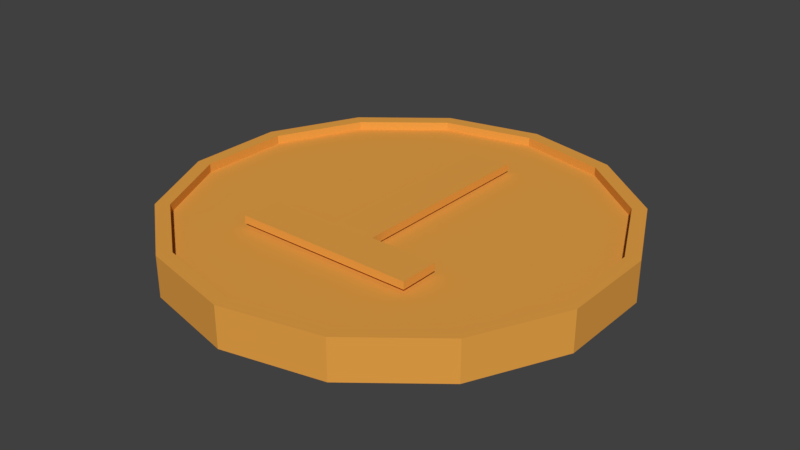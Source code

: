 # Source: coin.blend  (saved by Blender 2.79.0; exported with 4.5.12 LTS)
import bpy
from mathutils import Matrix  # noqa: F401  (used for matrix-valued properties, if any)

bpy.ops.wm.read_factory_settings(use_empty=True)
scene = bpy.context.scene
scene.name = 'Scene'

# ---- collections
col_collection_1 = bpy.data.collections.new('Collection 1'); scene.collection.children.link(col_collection_1)

# ---- materials (node trees are filled in below, after node groups)
mat_material_004 = bpy.data.materials.new('Material.004')
mat_material_004.alpha_threshold = 0.0
mat_material_004.use_transparent_shadow = False
mat_material_004.diffuse_color = (0.8, 0.3606, 0.06353, 1.0)
mat_material_004.roughness = 0.5
mat_material_003 = bpy.data.materials.new('Material.003')
mat_material_003.alpha_threshold = 0.0
mat_material_003.use_transparent_shadow = False
mat_material_003.diffuse_color = (0.8, 0.3606, 0.06353, 1.0)
mat_material_003.roughness = 0.5

# ---- material node trees

# ---- world
world_world = bpy.data.worlds.new('World'); scene.world = world_world
world_world.color = (0.05088, 0.05088, 0.05088)
world_world.use_sun_shadow = False
world_world.sun_shadow_jitter_overblur = 0.0
world_world.cycles.sampling_method = 'MANUAL'

# ---- meshes
me_plane_006 = bpy.data.meshes.new('Plane.006')
me_plane_006.from_pydata([(-1.0, -1.157, 0.0), (1.0, -1.157, 0.0), (-1.0, 0.843, 0.0), (1.0, 0.843, 0.0), (0.2396, -0.9997, -0.01192), (0.2396, 11.11, -0.01192), (-0.2396, -0.9997, -0.01192), (-0.2396, 11.11, -0.01192), (-1.0, 0.843, 0.0754), (-1.0, -1.157, 0.0754), (1.0, -1.157, 0.0754), (1.0, 0.843, 0.0754), (-0.2396, -0.9997, 0.06348), (0.2396, -0.9997, 0.06348), (0.2396, 11.11, 0.06348), (-0.2396, 11.11, 0.06348), (-1.0, -1.157, 0.2914), (1.0, -1.157, 0.2914), (-1.0, 0.843, 0.2914), (1.0, 0.843, 0.2914), (0.2396, -0.9997, 0.2795), (0.2396, 11.11, 0.2795), (-0.2396, -0.9997, 0.2795), (-0.2396, 11.11, 0.2795), (-1.0, 0.843, 0.3668), (-1.0, -1.157, 0.3668), (1.0, -1.157, 0.3668), (1.0, 0.843, 0.3668), (-0.2396, -0.9997, 0.3549), (0.2396, -0.9997, 0.3549), (0.2396, 11.11, 0.3549), (-0.2396, 11.11, 0.3549), (-0.008163, 15.37, -0.05957), (-0.008163, 15.37, 0.3398), (1.053, 14.26, -0.05957), (1.053, 14.26, 0.3398), (1.904, 11.15, -0.05957), (1.904, 11.15, 0.3398), (2.376, 6.654, -0.05957), (2.376, 6.654, 0.3398), (2.376, 1.666, -0.05957), (2.376, 1.666, 0.3398), (1.904, -2.828, -0.05957), (1.904, -2.828, 0.3398), (1.053, -5.938, -0.05957), (1.053, -5.938, 0.3398), (-0.008163, -7.048, -0.05957), (-0.008163, -7.048, 0.3398), (-1.069, -5.938, -0.05957), (-1.069, -5.938, 0.3398), (-1.92, -2.828, -0.05957), (-1.92, -2.828, 0.3398), (-2.392, 1.666, -0.05957), (-2.392, 1.666, 0.3398), (-2.392, 6.654, -0.05957), (-2.392, 6.654, 0.3398), (-1.92, 11.15, -0.05957), (-1.92, 11.15, 0.3398), (-1.069, 14.26, -0.05957), (-1.069, 14.26, 0.3398), (0.9857, 13.62, 0.3398), (-0.008163, 14.66, 0.3398), (1.783, 10.71, 0.3398), (2.225, 6.496, 0.3398), (2.225, 1.824, 0.3398), (1.783, -2.386, 0.3398), (0.9857, -5.299, 0.3398), (-0.008163, -6.339, 0.3398), (-1.002, -5.299, 0.3398), (-1.799, -2.386, 0.3398), (-2.241, 1.824, 0.3398), (-2.241, 6.496, 0.3398), (-1.799, 10.71, 0.3398), (-1.002, 13.62, 0.3398), (0.9857, 13.62, 0.2541), (-0.008163, 14.66, 0.2541), (1.783, 10.71, 0.2541), (2.225, 6.496, 0.2541), (2.225, 1.824, 0.2541), (1.783, -2.386, 0.2541), (0.9857, -5.299, 0.2541), (-0.008163, -6.339, 0.2541), (-1.002, -5.299, 0.2541), (-1.799, -2.386, 0.2541), (-2.241, 1.824, 0.2541), (-2.241, 6.496, 0.2541), (-1.799, 10.71, 0.2541), (-1.002, 13.62, 0.2541), (-0.008163, 14.55, -0.05957), (0.9756, 13.52, -0.05957), (1.765, 10.64, -0.05957), (2.202, 6.473, -0.05957), (2.202, 1.848, -0.05957), (1.765, -2.319, -0.05957), (0.9756, -5.203, -0.05957), (-0.008163, -6.232, -0.05957), (-0.9919, -5.203, -0.05957), (-1.781, -2.319, -0.05957), (-2.219, 1.848, -0.05957), (-2.219, 6.473, -0.05957), (-1.781, 10.64, -0.05957), (-0.9919, 13.52, -0.05957), (-0.008163, 14.55, 0.07927), (0.9756, 13.52, 0.07927), (1.765, 10.64, 0.07927), (2.202, 6.473, 0.07927), (2.202, 1.848, 0.07927), (1.765, -2.319, 0.07927), (0.9756, -5.203, 0.07927), (-0.008163, -6.232, 0.07927), (-0.9919, -5.203, 0.07927), (-1.781, -2.319, 0.07927), (-2.219, 1.848, 0.07927), (-2.219, 6.473, 0.07927), (-1.781, 10.64, 0.07927), (-0.9919, 13.52, 0.07927)], [], [(0, 2, 3, 1), (4, 6, 7, 5), (9, 10, 11, 8), (13, 14, 15, 12), (0, 1, 10, 9), (5, 7, 15, 14), (6, 4, 13, 12), (1, 3, 11, 10), (2, 0, 9, 8), (7, 6, 12, 15), (4, 5, 14, 13), (3, 2, 8, 11), (16, 18, 19, 17), (20, 22, 23, 21), (25, 26, 27, 24), (29, 30, 31, 28), (16, 17, 26, 25), (21, 23, 31, 30), (22, 20, 29, 28), (17, 19, 27, 26), (18, 16, 25, 24), (23, 22, 28, 31), (20, 21, 30, 29), (19, 18, 24, 27), (32, 33, 35, 34), (34, 35, 37, 36), (36, 37, 39, 38), (38, 39, 41, 40), (40, 41, 43, 42), (42, 43, 45, 44), (44, 45, 47, 46), (46, 47, 49, 48), (48, 49, 51, 50), (50, 51, 53, 52), (52, 53, 55, 54), (54, 55, 57, 56), (41, 39, 63, 64), (56, 57, 59, 58), (58, 59, 33, 32), (34, 36, 90, 89), (61, 73, 87, 75), (51, 49, 68, 69), (33, 59, 73, 61), (37, 35, 60, 62), (47, 45, 66, 67), (57, 55, 71, 72), (43, 41, 64, 65), (53, 51, 69, 70), (39, 37, 62, 63), (49, 47, 67, 68), (35, 33, 61, 60), (59, 57, 72, 73), (45, 43, 65, 66), (55, 53, 70, 71), (74, 75, 87, 86, 85, 84, 83, 82, 81, 80, 79, 78, 77, 76), (67, 66, 80, 81), (68, 67, 81, 82), (60, 61, 75, 74), (69, 68, 82, 83), (62, 60, 74, 76), (70, 69, 83, 84), (63, 62, 76, 77), (71, 70, 84, 85), (64, 63, 77, 78), (72, 71, 85, 86), (65, 64, 78, 79), (73, 72, 86, 87), (66, 65, 79, 80), (97, 98, 112, 111), (44, 46, 95, 94), (54, 56, 100, 99), (40, 42, 93, 92), (50, 52, 98, 97), (36, 38, 91, 90), (46, 48, 96, 95), (56, 58, 101, 100), (32, 34, 89, 88), (42, 44, 94, 93), (52, 54, 99, 98), (38, 40, 92, 91), (48, 50, 97, 96), (58, 32, 88, 101), (102, 103, 104, 105, 106, 107, 108, 109, 110, 111, 112, 113, 114, 115), (90, 91, 105, 104), (98, 99, 113, 112), (91, 92, 106, 105), (99, 100, 114, 113), (92, 93, 107, 106), (100, 101, 115, 114), (93, 94, 108, 107), (101, 88, 102, 115), (94, 95, 109, 108), (95, 96, 110, 109), (88, 89, 103, 102), (96, 97, 111, 110), (89, 90, 104, 103)])
me_plane_006.polygons.foreach_set('material_index', [0, 0, 0, 0, 0, 0, 0, 0, 0, 0, 0, 0, 1, 1, 1, 1, 1, 1, 1, 1, 1, 1, 1, 1, 1, 1, 1, 1, 1, 1, 1, 1, 1, 1, 1, 1, 1, 1, 1, 1, 1, 1, 1, 1, 1, 1, 1, 1, 1, 1, 1, 1, 1, 1, 1, 1, 1, 1, 1, 1, 1, 1, 1, 1, 1, 1, 1, 1, 1, 1, 1, 1, 1, 1, 1, 1, 1, 1, 1, 1, 1, 1, 1, 1, 1, 1, 1, 1, 1, 1, 1, 1, 1, 1, 1, 1])
_uv = me_plane_006.uv_layers.new(name='UVMap')
_uv.uv.foreach_set('vector', [0.8278, 0.8945, 0.8278, 0.8945, 0.8278, 0.8945, 0.8278, 0.8945, 0.8278, 0.8945, 0.8278, 0.8945, 0.8278, 0.8945, 0.8278, 0.8945, 0.8453, 0.9139, 0.8457, 0.9139, 0.8457, 0.9142, 0.8453, 0.9142, 0.8453, 0.9138, 0.8472, 0.9138, 0.8472, 0.9139, 0.8453, 0.9139, 0.8278, 0.8945, 0.8278, 0.8945, 0.8278, 0.8945, 0.8278, 0.8945, 0.8278, 0.8945, 0.8278, 0.8945, 0.8278, 0.8945, 0.8278, 0.8945, 0.8278, 0.8945, 0.8278, 0.8945, 0.8278, 0.8945, 0.8278, 0.8945, 0.8278, 0.8945, 0.8278, 0.8945, 0.8278, 0.8945, 0.8278, 0.8945, 0.8278, 0.8945, 0.8278, 0.8945, 0.8278, 0.8945, 0.8278, 0.8945, 0.8278, 0.8945, 0.8278, 0.8945, 0.8278, 0.8945, 0.8278, 0.8945, 0.8278, 0.8945, 0.8278, 0.8945, 0.8278, 0.8945, 0.8278, 0.8945, 0.8278, 0.8945, 0.8278, 0.8945, 0.8278, 0.8945, 0.8278, 0.8945, 0.8116, 0.8736, 0.9015, 0.8736, 0.9015, 0.9635, 0.8116, 0.9635, 0.8116, 0.8736, 0.9015, 0.8736, 0.9015, 0.9635, 0.8116, 0.9635, 0.8116, 0.8736, 0.9015, 0.8736, 0.9015, 0.9635, 0.8116, 0.9635, 0.8116, 0.8736, 0.9015, 0.8736, 0.9015, 0.9635, 0.8116, 0.9635, 0.8116, 0.8736, 0.9015, 0.8736, 0.9015, 0.9635, 0.8116, 0.9635, 0.8116, 0.8736, 0.9015, 0.8736, 0.9015, 0.9635, 0.8116, 0.9635, 0.8116, 0.8736, 0.9015, 0.8736, 0.9015, 0.9635, 0.8116, 0.9635, 0.8116, 0.8736, 0.9015, 0.8736, 0.9015, 0.9635, 0.8116, 0.9635, 0.8116, 0.8736, 0.9015, 0.8736, 0.9015, 0.9635, 0.8116, 0.9635, 0.8116, 0.8736, 0.9015, 0.8736, 0.9015, 0.9635, 0.8116, 0.9635, 0.8116, 0.8736, 0.9015, 0.8736, 0.9015, 0.9635, 0.8116, 0.9635, 0.8116, 0.8736, 0.9015, 0.8736, 0.9015, 0.9635, 0.8116, 0.9635, 0.07872, 0.9175, 0.1048, 0.9301, 0.09658, 0.9404, 0.07861, 0.9177, 0.07861, 0.9177, 0.09658, 0.9404, 0.08473, 0.9461, 0.07839, 0.9179, 0.07839, 0.9179, 0.08473, 0.9461, 0.07158, 0.9461, 0.07813, 0.9179, 0.07813, 0.9179, 0.07158, 0.9461, 0.05972, 0.9404, 0.07786, 0.9179, 0.07786, 0.9179, 0.05972, 0.9404, 0.05151, 0.9302, 0.07764, 0.9177, 0.07764, 0.9177, 0.05151, 0.9302, 0.04857, 0.9174, 0.07752, 0.9175, 0.07752, 0.9175, 0.04857, 0.9174, 0.05148, 0.9045, 0.07752, 0.9172, 0.07752, 0.9172, 0.05148, 0.9045, 0.05967, 0.8942, 0.07763, 0.917, 0.07763, 0.917, 0.05967, 0.8942, 0.0715, 0.8885, 0.07785, 0.9168, 0.07785, 0.9168, 0.0715, 0.8885, 0.08464, 0.8885, 0.07811, 0.9167, 0.07811, 0.9167, 0.08464, 0.8885, 0.09649, 0.8942, 0.07838, 0.9168, 0.07838, 0.9168, 0.09649, 0.8942, 0.1047, 0.9044, 0.0786, 0.9169, 0.05972, 0.9404, 0.07158, 0.9461, 0.07114, 0.9481, 0.05847, 0.942, 0.0786, 0.9169, 0.1047, 0.9044, 0.1077, 0.9173, 0.07872, 0.9172, 0.07872, 0.9172, 0.1077, 0.9173, 0.1048, 0.9301, 0.07872, 0.9175, 0.07861, 0.9177, 0.07839, 0.9179, 0.07838, 0.9178, 0.07857, 0.9177, 0.1066, 0.931, 0.1097, 0.9172, 0.1291, 0.9173, 0.1241, 0.9394, 0.0715, 0.8885, 0.05967, 0.8942, 0.0584, 0.8927, 0.07104, 0.8866, 0.1048, 0.9301, 0.1077, 0.9173, 0.1097, 0.9172, 0.1066, 0.931, 0.08473, 0.9461, 0.09658, 0.9404, 0.09785, 0.942, 0.0852, 0.9481, 0.05148, 0.9045, 0.04857, 0.9174, 0.04654, 0.9174, 0.04965, 0.9037, 0.1047, 0.9044, 0.09649, 0.8942, 0.09774, 0.8926, 0.1065, 0.9036, 0.05151, 0.9302, 0.05972, 0.9404, 0.05847, 0.942, 0.04969, 0.9311, 0.08464, 0.8885, 0.0715, 0.8885, 0.07104, 0.8866, 0.08508, 0.8865, 0.07158, 0.9461, 0.08473, 0.9461, 0.0852, 0.9481, 0.07114, 0.9481, 0.05967, 0.8942, 0.05148, 0.9045, 0.04965, 0.9037, 0.0584, 0.8927, 0.09658, 0.9404, 0.1048, 0.9301, 0.1066, 0.931, 0.09785, 0.942, 0.1077, 0.9173, 0.1047, 0.9044, 0.1065, 0.9036, 0.1097, 0.9172, 0.04857, 0.9174, 0.05151, 0.9302, 0.04969, 0.9311, 0.04654, 0.9174, 0.09649, 0.8942, 0.08464, 0.8885, 0.08508, 0.8865, 0.09774, 0.8926, 0.3969, 0.8753, 0.4014, 0.8809, 0.403, 0.888, 0.4014, 0.895, 0.3969, 0.9007, 0.3904, 0.9038, 0.3831, 0.9038, 0.3766, 0.9007, 0.3721, 0.895, 0.3705, 0.888, 0.3721, 0.8809, 0.3766, 0.8753, 0.3831, 0.8721, 0.3904, 0.8721, 0.04965, 0.9037, 0.04654, 0.9174, 0.02713, 0.9173, 0.0322, 0.8952, 0.0584, 0.8927, 0.04965, 0.9037, 0.0322, 0.8952, 0.04636, 0.8775, 0.09785, 0.942, 0.1066, 0.931, 0.1241, 0.9394, 0.1099, 0.9572, 0.07104, 0.8866, 0.0584, 0.8927, 0.04636, 0.8775, 0.06679, 0.8676, 0.0852, 0.9481, 0.09785, 0.942, 0.1099, 0.9572, 0.08946, 0.967, 0.08508, 0.8865, 0.07104, 0.8866, 0.06679, 0.8676, 0.08945, 0.8676, 0.07114, 0.9481, 0.0852, 0.9481, 0.08946, 0.967, 0.06676, 0.967, 0.09774, 0.8926, 0.08508, 0.8865, 0.08945, 0.8676, 0.1099, 0.8775, 0.05847, 0.942, 0.07114, 0.9481, 0.06676, 0.967, 0.0463, 0.9572, 0.1065, 0.9036, 0.09774, 0.8926, 0.1099, 0.8775, 0.124, 0.8952, 0.04969, 0.9311, 0.05847, 0.942, 0.0463, 0.9572, 0.03216, 0.9394, 0.1097, 0.9172, 0.1065, 0.9036, 0.124, 0.8952, 0.1291, 0.9173, 0.04654, 0.9174, 0.04969, 0.9311, 0.03216, 0.9394, 0.02713, 0.9173, 0.07787, 0.9168, 0.07811, 0.9168, 0.07812, 0.9171, 0.07801, 0.9171, 0.07752, 0.9175, 0.07752, 0.9172, 0.07756, 0.9172, 0.07756, 0.9175, 0.07838, 0.9168, 0.0786, 0.9169, 0.07856, 0.917, 0.07836, 0.9168, 0.07786, 0.9179, 0.07764, 0.9177, 0.07768, 0.9177, 0.07788, 0.9178, 0.07785, 0.9168, 0.07811, 0.9167, 0.07811, 0.9168, 0.07787, 0.9168, 0.07839, 0.9179, 0.07813, 0.9179, 0.07813, 0.9179, 0.07838, 0.9178, 0.07752, 0.9172, 0.07763, 0.917, 0.07767, 0.917, 0.07756, 0.9172, 0.0786, 0.9169, 0.07872, 0.9172, 0.07868, 0.9172, 0.07856, 0.917, 0.07872, 0.9175, 0.07861, 0.9177, 0.07857, 0.9177, 0.07868, 0.9175, 0.07764, 0.9177, 0.07752, 0.9175, 0.07756, 0.9175, 0.07768, 0.9177, 0.07811, 0.9167, 0.07838, 0.9168, 0.07836, 0.9168, 0.07811, 0.9168, 0.07813, 0.9179, 0.07786, 0.9179, 0.07788, 0.9178, 0.07813, 0.9179, 0.07763, 0.917, 0.07785, 0.9168, 0.07787, 0.9168, 0.07767, 0.917, 0.07872, 0.9172, 0.07872, 0.9175, 0.07868, 0.9175, 0.07868, 0.9172, 0.4018, 0.9163, 0.4018, 0.9235, 0.3987, 0.9299, 0.3931, 0.9343, 0.3862, 0.9359, 0.3792, 0.9343, 0.3736, 0.9299, 0.3705, 0.9234, 0.3705, 0.9163, 0.3736, 0.9099, 0.3792, 0.9054, 0.3862, 0.9038, 0.3932, 0.9054, 0.3987, 0.9099, 0.07838, 0.9178, 0.07813, 0.9179, 0.07812, 0.9176, 0.07823, 0.9176, 0.07811, 0.9168, 0.07836, 0.9168, 0.07824, 0.9171, 0.07812, 0.9171, 0.07813, 0.9179, 0.07788, 0.9178, 0.07801, 0.9176, 0.07812, 0.9176, 0.07836, 0.9168, 0.07856, 0.917, 0.07833, 0.9172, 0.07824, 0.9171, 0.07788, 0.9178, 0.07768, 0.9177, 0.07792, 0.9175, 0.07801, 0.9176, 0.07856, 0.917, 0.07868, 0.9172, 0.07837, 0.9173, 0.07833, 0.9172, 0.07768, 0.9177, 0.07756, 0.9175, 0.07787, 0.9174, 0.07792, 0.9175, 0.07868, 0.9172, 0.07868, 0.9175, 0.07837, 0.9174, 0.07837, 0.9173, 0.07756, 0.9175, 0.07756, 0.9172, 0.07787, 0.9173, 0.07787, 0.9174, 0.07756, 0.9172, 0.07767, 0.917, 0.07792, 0.9172, 0.07787, 0.9173, 0.07868, 0.9175, 0.07857, 0.9177, 0.07832, 0.9175, 0.07837, 0.9174, 0.07767, 0.917, 0.07787, 0.9168, 0.07801, 0.9171, 0.07792, 0.9172, 0.07857, 0.9177, 0.07838, 0.9178, 0.07823, 0.9176, 0.07832, 0.9175])
me_plane_006.materials.append(mat_material_004)
me_plane_006.materials.append(mat_material_003)
me_plane_006.use_remesh_preserve_volume = False
me_plane_006.use_remesh_preserve_attributes = False
me_plane_006.use_mirror_vertex_groups = False
me_plane_006.update()

# ---- objects
ob_plane_000 = bpy.data.objects.new('Plane.000', me_plane_006)

# ---- transforms, parenting, visibility, modifiers, constraints
ob_plane_000.location = (0.003338, -0.3712, 0.1586)
ob_plane_000.scale = (0.4089, 0.08922, 0.4521)
ob_plane_000.lineart.crease_threshold = 0.0

# ---- collection membership
col_collection_1.objects.link(ob_plane_000)

# ---- scene / render settings (as saved in the file)
scene.frame_start = 1; scene.frame_end = 250; scene.frame_set(1)
scene.render.engine = 'BLENDER_EEVEE_NEXT'
scene.render.resolution_percentage = 50
scene.render.dither_intensity = 0.0
scene.cycles.use_denoising = False
scene.cycles.samples = 128
scene.cycles.sampling_pattern = 'TABULATED_SOBOL'
scene.cycles.use_adaptive_sampling = False
scene.cycles.use_light_tree = False
scene.cycles.blur_glossy = 0.0
scene.cycles.sample_clamp_indirect = 0.0
scene.view_settings.view_transform = 'Standard'
bpy.context.view_layer.update()

# ---- added for rendering (the .blend has no active camera and no usable light): camera, sun
cam_auto = bpy.data.cameras.new('AutoCamera')
cam_auto.lens = 50.0
cam_auto.sensor_width = 36.0
cam_auto.clip_end = 1000.0
ob_auto_camera = bpy.data.objects.new('AutoCamera', cam_auto)
scene.collection.objects.link(ob_auto_camera)
ob_auto_camera.location = (2.59048, -3.10857, 2.3004)
ob_auto_camera.rotation_euler = (1.09748, -7.21219e-08, 0.694738)
scene.camera = ob_auto_camera
light_auto_sun = bpy.data.lights.new('AutoSun', 'SUN')
light_auto_sun.energy = 3.0
light_auto_sun.angle = 0.0523599
ob_auto_sun = bpy.data.objects.new('AutoSun', light_auto_sun)
scene.collection.objects.link(ob_auto_sun)
ob_auto_sun.rotation_euler = (0.872665, 0.174533, 0.523599)
bpy.context.view_layer.update()
